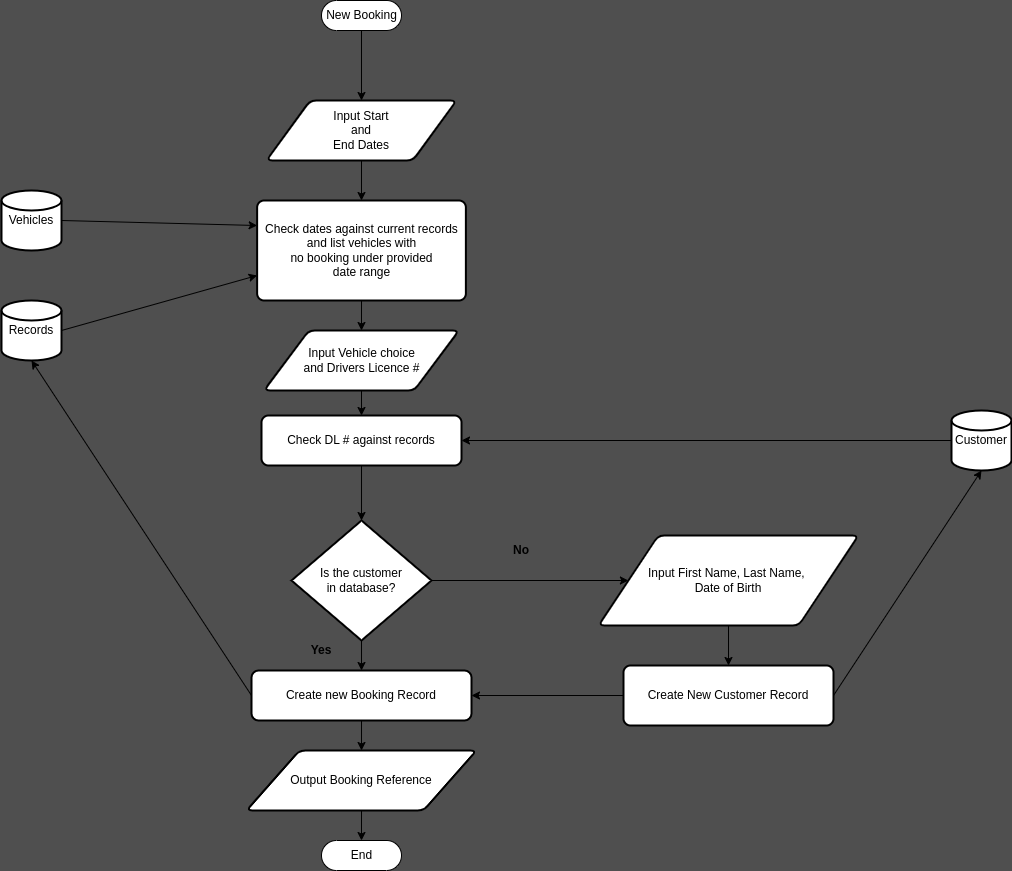

The diagram above was exported from draw.io. Its source (the exported page's mxGraphModel, read from the mxfile embedded in the PNG):
<mxGraphModel dx="1212" dy="808" grid="0" gridSize="10" guides="1" tooltips="1" connect="1" arrows="1" fold="1" page="1" pageScale="1" pageWidth="1654" pageHeight="2336" background="#4F4F4F" math="0" shadow="0">
  <root>
    <mxCell id="0" />
    <mxCell id="1" parent="0" />
    <mxCell id="5" style="edgeStyle=none;html=1;exitX=0.5;exitY=0.5;exitDx=0;exitDy=15;exitPerimeter=0;entryX=0.5;entryY=0;entryDx=0;entryDy=0;" edge="1" parent="1" source="2" target="3">
      <mxGeometry relative="1" as="geometry" />
    </mxCell>
    <mxCell id="2" value="New Booking" style="html=1;dashed=0;whitespace=wrap;shape=mxgraph.dfd.start" vertex="1" parent="1">
      <mxGeometry x="420" y="40" width="80" height="30" as="geometry" />
    </mxCell>
    <mxCell id="12" style="edgeStyle=none;html=1;exitX=0.5;exitY=1;exitDx=0;exitDy=0;entryX=0.5;entryY=0;entryDx=0;entryDy=0;" edge="1" parent="1" source="3" target="8">
      <mxGeometry relative="1" as="geometry" />
    </mxCell>
    <mxCell id="3" value="Input Start &lt;br&gt;and&lt;br&gt;End Dates" style="shape=parallelogram;html=1;strokeWidth=2;perimeter=parallelogramPerimeter;whiteSpace=wrap;rounded=1;arcSize=12;size=0.23;" vertex="1" parent="1">
      <mxGeometry x="365" y="140" width="190" height="60" as="geometry" />
    </mxCell>
    <mxCell id="29" style="edgeStyle=none;html=1;exitX=1;exitY=0.5;exitDx=0;exitDy=0;exitPerimeter=0;entryX=0;entryY=0.75;entryDx=0;entryDy=0;" edge="1" parent="1" source="6" target="8">
      <mxGeometry relative="1" as="geometry" />
    </mxCell>
    <mxCell id="6" value="Records" style="strokeWidth=2;html=1;shape=mxgraph.flowchart.database;whiteSpace=wrap;" vertex="1" parent="1">
      <mxGeometry x="100" y="340" width="60" height="60" as="geometry" />
    </mxCell>
    <mxCell id="11" style="edgeStyle=none;html=1;exitX=1;exitY=0.5;exitDx=0;exitDy=0;exitPerimeter=0;entryX=0;entryY=0.25;entryDx=0;entryDy=0;" edge="1" parent="1" source="7" target="8">
      <mxGeometry relative="1" as="geometry" />
    </mxCell>
    <mxCell id="7" value="Vehicles" style="strokeWidth=2;html=1;shape=mxgraph.flowchart.database;whiteSpace=wrap;" vertex="1" parent="1">
      <mxGeometry x="100" y="230" width="60" height="60" as="geometry" />
    </mxCell>
    <mxCell id="15" style="edgeStyle=none;html=1;exitX=0.5;exitY=1;exitDx=0;exitDy=0;entryX=0.5;entryY=0;entryDx=0;entryDy=0;" edge="1" parent="1" source="8" target="14">
      <mxGeometry relative="1" as="geometry" />
    </mxCell>
    <mxCell id="8" value="Check dates against current records and list vehicles with &lt;br&gt;no booking under provided &lt;br&gt;date range" style="rounded=1;whiteSpace=wrap;html=1;absoluteArcSize=1;arcSize=14;strokeWidth=2;" vertex="1" parent="1">
      <mxGeometry x="355.63" y="240" width="208.75" height="100" as="geometry" />
    </mxCell>
    <mxCell id="38" style="edgeStyle=none;html=1;exitX=0;exitY=0.5;exitDx=0;exitDy=0;exitPerimeter=0;entryX=1;entryY=0.5;entryDx=0;entryDy=0;" edge="1" parent="1" source="9" target="35">
      <mxGeometry relative="1" as="geometry" />
    </mxCell>
    <mxCell id="9" value="Customer" style="strokeWidth=2;html=1;shape=mxgraph.flowchart.database;whiteSpace=wrap;" vertex="1" parent="1">
      <mxGeometry x="1050" y="450" width="60" height="60" as="geometry" />
    </mxCell>
    <mxCell id="18" style="edgeStyle=none;html=1;exitX=1;exitY=0.5;exitDx=0;exitDy=0;exitPerimeter=0;entryX=0;entryY=0.5;entryDx=0;entryDy=0;" edge="1" parent="1" source="13" target="20">
      <mxGeometry relative="1" as="geometry">
        <mxPoint x="700" y="560" as="targetPoint" />
      </mxGeometry>
    </mxCell>
    <mxCell id="27" style="edgeStyle=none;html=1;exitX=0.5;exitY=1;exitDx=0;exitDy=0;exitPerimeter=0;entryX=0.5;entryY=0;entryDx=0;entryDy=0;" edge="1" parent="1" source="13" target="26">
      <mxGeometry relative="1" as="geometry" />
    </mxCell>
    <mxCell id="13" value="Is the customer&lt;br&gt;in database?" style="strokeWidth=2;html=1;shape=mxgraph.flowchart.decision;whiteSpace=wrap;" vertex="1" parent="1">
      <mxGeometry x="390.01" y="560" width="140" height="120" as="geometry" />
    </mxCell>
    <mxCell id="36" style="edgeStyle=none;html=1;exitX=0.5;exitY=1;exitDx=0;exitDy=0;entryX=0.5;entryY=0;entryDx=0;entryDy=0;" edge="1" parent="1" source="14" target="35">
      <mxGeometry relative="1" as="geometry" />
    </mxCell>
    <mxCell id="14" value="Input Vehicle choice&lt;br&gt;and Drivers Licence #" style="shape=parallelogram;html=1;strokeWidth=2;perimeter=parallelogramPerimeter;whiteSpace=wrap;rounded=1;arcSize=12;size=0.23;" vertex="1" parent="1">
      <mxGeometry x="362.5" y="370" width="195" height="60" as="geometry" />
    </mxCell>
    <mxCell id="19" value="No" style="text;html=1;strokeColor=none;fillColor=none;align=center;verticalAlign=middle;whiteSpace=wrap;rounded=0;fontStyle=1" vertex="1" parent="1">
      <mxGeometry x="590" y="575" width="60" height="30" as="geometry" />
    </mxCell>
    <mxCell id="24" style="edgeStyle=none;html=1;exitX=0.5;exitY=1;exitDx=0;exitDy=0;entryX=0.5;entryY=0;entryDx=0;entryDy=0;" edge="1" parent="1" source="20" target="21">
      <mxGeometry relative="1" as="geometry" />
    </mxCell>
    <mxCell id="20" value="Input First Name, Last Name,&amp;nbsp;&lt;br&gt;Date of Birth" style="shape=parallelogram;html=1;strokeWidth=2;perimeter=parallelogramPerimeter;whiteSpace=wrap;rounded=1;arcSize=12;size=0.23;" vertex="1" parent="1">
      <mxGeometry x="697" y="575" width="260" height="90" as="geometry" />
    </mxCell>
    <mxCell id="25" style="edgeStyle=none;html=1;exitX=1;exitY=0.5;exitDx=0;exitDy=0;entryX=0.5;entryY=1;entryDx=0;entryDy=0;entryPerimeter=0;" edge="1" parent="1" source="21" target="9">
      <mxGeometry relative="1" as="geometry" />
    </mxCell>
    <mxCell id="39" style="edgeStyle=none;html=1;exitX=0;exitY=0.5;exitDx=0;exitDy=0;entryX=1;entryY=0.5;entryDx=0;entryDy=0;" edge="1" parent="1" source="21" target="26">
      <mxGeometry relative="1" as="geometry" />
    </mxCell>
    <mxCell id="21" value="Create New Customer Record" style="rounded=1;whiteSpace=wrap;html=1;absoluteArcSize=1;arcSize=14;strokeWidth=2;" vertex="1" parent="1">
      <mxGeometry x="722" y="705" width="210" height="60" as="geometry" />
    </mxCell>
    <mxCell id="28" style="edgeStyle=none;html=1;exitX=0;exitY=0.5;exitDx=0;exitDy=0;entryX=0.5;entryY=1;entryDx=0;entryDy=0;entryPerimeter=0;" edge="1" parent="1" source="26" target="6">
      <mxGeometry relative="1" as="geometry" />
    </mxCell>
    <mxCell id="31" style="edgeStyle=none;html=1;exitX=0.5;exitY=1;exitDx=0;exitDy=0;entryX=0.5;entryY=0;entryDx=0;entryDy=0;" edge="1" parent="1" source="26" target="30">
      <mxGeometry relative="1" as="geometry" />
    </mxCell>
    <mxCell id="26" value="Create new Booking Record" style="rounded=1;whiteSpace=wrap;html=1;absoluteArcSize=1;arcSize=14;strokeWidth=2;" vertex="1" parent="1">
      <mxGeometry x="350.01" y="710" width="220" height="50" as="geometry" />
    </mxCell>
    <mxCell id="33" style="edgeStyle=none;html=1;exitX=0.5;exitY=1;exitDx=0;exitDy=0;entryX=0.5;entryY=0.5;entryDx=0;entryDy=-15;entryPerimeter=0;" edge="1" parent="1" source="30" target="32">
      <mxGeometry relative="1" as="geometry" />
    </mxCell>
    <mxCell id="30" value="Output Booking Reference" style="shape=parallelogram;html=1;strokeWidth=2;perimeter=parallelogramPerimeter;whiteSpace=wrap;rounded=1;arcSize=12;size=0.23;" vertex="1" parent="1">
      <mxGeometry x="345.01" y="790" width="230" height="60" as="geometry" />
    </mxCell>
    <mxCell id="32" value="End" style="html=1;dashed=0;whitespace=wrap;shape=mxgraph.dfd.start" vertex="1" parent="1">
      <mxGeometry x="420" y="880" width="80" height="30" as="geometry" />
    </mxCell>
    <mxCell id="34" value="Yes" style="text;html=1;strokeColor=none;fillColor=none;align=center;verticalAlign=middle;whiteSpace=wrap;rounded=0;fontStyle=1" vertex="1" parent="1">
      <mxGeometry x="390.01" y="675" width="60" height="30" as="geometry" />
    </mxCell>
    <mxCell id="37" style="edgeStyle=none;html=1;exitX=0.5;exitY=1;exitDx=0;exitDy=0;entryX=0.5;entryY=0;entryDx=0;entryDy=0;entryPerimeter=0;" edge="1" parent="1" source="35" target="13">
      <mxGeometry relative="1" as="geometry" />
    </mxCell>
    <mxCell id="35" value="Check DL # against records" style="rounded=1;whiteSpace=wrap;html=1;absoluteArcSize=1;arcSize=14;strokeWidth=2;" vertex="1" parent="1">
      <mxGeometry x="360.01" y="455" width="200" height="50" as="geometry" />
    </mxCell>
  </root>
</mxGraphModel>